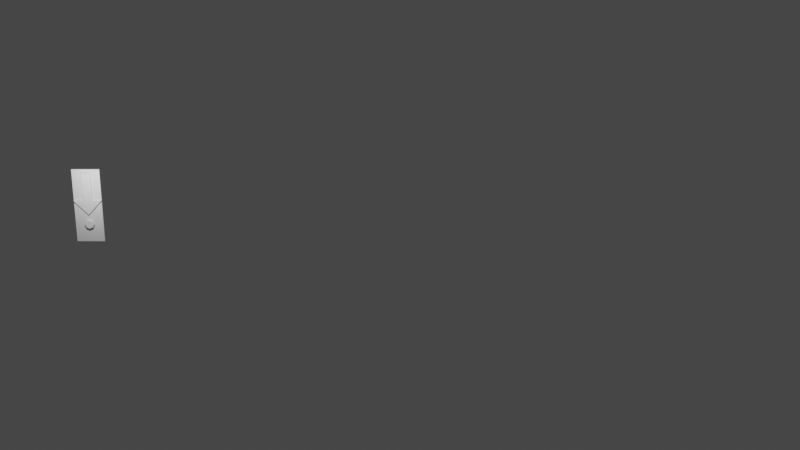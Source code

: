 # Source: button.blend  (saved by Blender 2.90.8; exported with 4.5.12 LTS)
import bpy
from mathutils import Matrix  # noqa: F401  (used for matrix-valued properties, if any)

bpy.ops.wm.read_factory_settings(use_empty=True)
scene = bpy.context.scene
scene.name = 'Scene'

# ---- collections
col_collection = bpy.data.collections.new('Collection'); scene.collection.children.link(col_collection)

# ---- world
world_world = bpy.data.worlds.new('World'); scene.world = world_world
world_world.use_nodes = True; world_world.node_tree.nodes.clear()
_N = world_world.node_tree.nodes; _L = world_world.node_tree.links
n0 = _N.new('ShaderNodeOutputWorld'); n0.name = 'World Output'; n0.location = (300, 300)
n1 = _N.new('ShaderNodeBackground'); n1.name = 'Background'; n1.location = (10, 300)
n1.inputs[0].default_value = (0.05088, 0.05088, 0.05088, 1.0)
_L.new(n1.outputs[0], n0.inputs[0])
n0.is_active_output = True
world_world.color = (0.05088, 0.05088, 0.05088)
world_world.use_sun_shadow = False
world_world.sun_shadow_jitter_overblur = 0.0

# ---- cameras
cam_camera = bpy.data.cameras.new('Camera')
cam_camera.clip_end = 100.0
cam_camera.ortho_scale = 7.314

# ---- lights
light_light = bpy.data.lights.new('Light', 'POINT')
light_light.transmission_factor = 0.0
light_light.energy = 1000.0
light_light.shadow_soft_size = 0.1
light_light.shadow_maximum_resolution = 0.006
light_light.use_absolute_resolution = True

# ---- meshes
me_cube_006 = bpy.data.meshes.new('Cube.006')
me_cube_006.from_pydata([(-0.2597, -1.017, -2.263), (-0.2597, -1.017, 3.137), (-0.2597, 0.9826, -2.263), (-0.2597, 0.9826, 3.137), (-0.05972, -1.017, -2.263), (-0.05972, -1.017, 3.137), (-0.05972, 0.9826, -2.263), (-0.05972, 0.9826, 3.137), (-0.05972, 0.9826, 2.917), (-0.05972, -1.017, 2.917), (-0.05972, 0.007626, -2.263), (-0.05972, -0.3174, 2.917), (-0.05972, 0.007627, -2.263), (-0.05972, 0.3326, 2.917), (-0.05972, 0.9826, 0.8267), (-0.05972, -1.017, 0.8267), (-0.05972, -0.3174, 0.8267), (-0.05972, 0.3326, 0.8267), (-0.05972, 0.9826, 0.8267), (-0.05972, -1.017, 0.8267), (-0.05972, 0.007626, -0.2183), (-0.05972, 0.007627, -0.2183), (-0.05972, 0.007627, -2.263), (-0.05972, 0.007627, -0.2183), (0.07885, -0.3174, 2.917), (0.07885, -0.3174, 0.8267), (0.07885, 0.3326, 2.917), (0.07885, 0.3326, 0.8267), (0.07885, 0.9826, 0.8267), (0.07885, -1.017, 0.8267), (0.07885, 0.9826, 0.8267), (0.07885, -1.017, 0.8267), (0.07885, 0.007626, -0.2183), (0.07885, 0.007627, -0.2183), (0.07885, 0.007627, -0.2183), (-0.05972, 0.3579, -0.9506), (-0.05972, 0.2553, -0.7029), (-0.05972, 0.007627, -0.6003), (-0.05972, -0.2401, -0.7029), (-0.05972, -0.3427, -0.9506), (-0.05972, -0.2401, -1.198), (-0.05972, 0.007627, -1.301), (-0.05972, 0.2553, -1.198), (0.1403, 0.3037, -0.9506), (0.09017, 0.3579, -0.9506), (0.1403, 0.217, -0.7412), (0.09017, 0.2553, -0.7029), (0.1403, 0.007627, -0.6545), (0.09017, 0.007627, -0.6003), (0.1403, -0.2017, -0.7412), (0.09017, -0.2401, -0.7029), (0.1403, -0.2884, -0.9506), (0.09017, -0.3427, -0.9506), (0.1403, -0.2017, -1.16), (0.09017, -0.2401, -1.198), (0.1403, 0.007627, -1.247), (0.09017, 0.007627, -1.301), (0.1403, 0.217, -1.16), (0.09017, 0.2553, -1.198)], [], [(16, 11, 9, 15), (1, 3, 2, 0), (7, 5, 9, 11, 13, 8), (12, 22, 10, 4, 0, 2, 6), (3, 1, 5, 7), (14, 8, 13, 17), (27, 26, 24, 25), (3, 7, 8, 14, 18, 6, 2), (19, 15, 9, 5, 1, 0, 4), (10, 20, 19, 4), (22, 23, 20, 10), (6, 18, 21, 12), (12, 21, 23, 22), (25, 29, 31, 32, 33, 34, 30, 28, 27), (14, 17, 27, 28), (11, 16, 25, 24), (17, 13, 26, 27), (19, 20, 32, 31), (20, 23, 33, 32), (18, 14, 28, 30), (16, 15, 29, 25), (23, 21, 34, 33), (21, 18, 30, 34), (15, 19, 31, 29), (13, 11, 24, 26), (58, 42, 35, 44), (48, 37, 38, 50), (50, 38, 39, 52), (52, 39, 40, 54), (54, 40, 41, 56), (56, 41, 42, 58), (36, 35, 42, 41, 40, 39, 38, 37), (46, 36, 37, 48), (44, 35, 36, 46), (44, 46, 45, 43), (46, 48, 47, 45), (48, 50, 49, 47), (50, 52, 51, 49), (52, 54, 53, 51), (54, 56, 55, 53), (56, 58, 57, 55), (58, 44, 43, 57), (43, 45, 47, 49, 51, 53, 55, 57)])
_uv = me_cube_006.uv_layers.new(name='UVMap')
_uv.uv.foreach_set('vector', [0.4411, 0.4408, 0.4411, 0.216, 0.5164, 0.216, 0.5164, 0.4408, 0.0002582, 0.2154, 0.0002582, 0.0002582, 0.5813, 0.0002582, 0.5813, 0.2154, 0.5818, 0.2154, 0.5818, 0.0002582, 0.6054, 0.0002582, 0.6054, 0.07557, 0.6054, 0.1455, 0.6054, 0.2154, 0.2249, 0.569, 0.9479, 0.5622, 0.9476, 0.5622, 0.9479, 0.5489, 0.9504, 0.549, 0.9504, 0.5749, 0.9479, 0.5749, 0.2249, 0.5754, 0.44, 0.5754, 0.44, 0.5969, 0.2249, 0.5969, 0.07019, 0.4287, 0.07019, 0.6536, 0.0002582, 0.6536, 0.0002582, 0.4287, 0.5169, 0.4408, 0.5169, 0.216, 0.5868, 0.216, 0.5868, 0.4408, 0.1226, 0.9997, 0.1014, 0.9997, 0.1014, 0.9765, 0.09755, 0.7555, 0.1014, 0.7555, 0.1014, 0.4287, 0.1226, 0.4287, 0.07071, 0.6683, 0.0763, 0.6682, 0.0763, 0.4515, 0.0763, 0.4287, 0.09703, 0.4287, 0.09703, 0.9885, 0.0763, 0.9885, 0.2249, 0.5484, 0.2249, 0.3284, 0.3351, 0.216, 0.3351, 0.5484, 0.2226, 0.43, 0.2226, 0.4287, 0.2226, 0.4287, 0.2226, 0.43, 0.3357, 0.5484, 0.3357, 0.216, 0.4406, 0.3284, 0.4406, 0.5484, 0.2231, 0.4298, 0.2231, 0.4287, 0.2231, 0.4287, 0.2231, 0.4298, 0.2227, 0.3539, 0.2243, 0.4282, 0.223, 0.4282, 0.1116, 0.32, 0.0002582, 0.3532, 0.111, 0.3181, 0.2231, 0.216, 0.2243, 0.216, 0.2223, 0.2849, 0.4411, 0.5161, 0.511, 0.5161, 0.511, 0.531, 0.4411, 0.531, 0.6028, 0.4408, 0.6028, 0.216, 0.6177, 0.216, 0.6177, 0.4408, 0.5874, 0.4408, 0.5874, 0.216, 0.6023, 0.216, 0.6023, 0.4408, 0.4406, 0.5754, 0.598, 0.5754, 0.598, 0.5903, 0.4406, 0.5903, 0.2237, 0.4287, 0.2237, 0.4287, 0.2237, 0.4291, 0.2237, 0.4291, 0.1932, 0.4917, 0.1932, 0.4915, 0.2037, 0.4914, 0.2037, 0.4916, 0.1231, 0.4989, 0.1984, 0.4989, 0.1984, 0.5138, 0.1231, 0.5138, 0.2243, 0.4287, 0.2243, 0.4287, 0.2243, 0.429, 0.2243, 0.429, 0.4411, 0.5007, 0.5948, 0.5007, 0.5948, 0.5156, 0.4411, 0.5156, 0.1932, 0.4925, 0.1932, 0.4923, 0.2037, 0.4922, 0.2037, 0.4924, 0.1231, 0.5143, 0.193, 0.5143, 0.193, 0.5292, 0.1231, 0.5292, 0.5166, 0.4995, 0.5004, 0.4995, 0.5004, 0.4707, 0.5166, 0.4707, 0.5004, 0.4413, 0.5166, 0.4413, 0.5166, 0.4702, 0.5004, 0.4702, 0.2059, 0.4914, 0.2221, 0.4914, 0.2221, 0.5202, 0.2059, 0.5202, 0.5332, 0.4702, 0.5171, 0.4702, 0.5171, 0.4413, 0.5332, 0.4413, 0.2094, 0.4742, 0.1932, 0.4742, 0.1932, 0.4454, 0.2094, 0.4454, 0.2221, 0.4747, 0.2221, 0.4909, 0.1932, 0.4909, 0.1932, 0.4747, 0.1723, 0.4287, 0.1927, 0.4491, 0.1927, 0.478, 0.1723, 0.4984, 0.1435, 0.4984, 0.1231, 0.478, 0.1231, 0.4491, 0.1435, 0.4287, 0.1932, 0.4449, 0.1932, 0.4287, 0.2221, 0.4287, 0.2221, 0.4449, 0.5332, 0.4995, 0.5171, 0.4995, 0.5171, 0.4707, 0.5332, 0.4707, 0.5337, 0.4702, 0.5337, 0.4413, 0.5414, 0.4436, 0.5414, 0.468, 0.1935, 0.5432, 0.1935, 0.5143, 0.2011, 0.5166, 0.2011, 0.5409, 0.2175, 0.4454, 0.2175, 0.4742, 0.2099, 0.472, 0.2099, 0.4476, 0.5414, 0.4707, 0.5414, 0.4995, 0.5337, 0.4973, 0.5337, 0.4729, 0.5191, 0.5161, 0.5191, 0.545, 0.5115, 0.5428, 0.5115, 0.5184, 0.5354, 0.5161, 0.5354, 0.545, 0.5278, 0.5428, 0.5278, 0.5184, 0.5436, 0.5161, 0.5436, 0.545, 0.5359, 0.5428, 0.5359, 0.5184, 0.5273, 0.5161, 0.5273, 0.545, 0.5197, 0.5428, 0.5197, 0.5184, 0.4999, 0.4586, 0.4999, 0.483, 0.4827, 0.5002, 0.4583, 0.5002, 0.4411, 0.483, 0.4411, 0.4586, 0.4583, 0.4413, 0.4827, 0.4413])
me_cube_006.use_remesh_fix_poles = True
me_cube_006.use_remesh_preserve_attributes = False
me_cube_006.use_mirror_vertex_groups = False
me_cube_006.update()

# ---- objects
ob_light = bpy.data.objects.new('Light', light_light)
ob_camera = bpy.data.objects.new('Camera', cam_camera)
ob_cube_006 = bpy.data.objects.new('Cube.006', me_cube_006)

# ---- transforms, parenting, visibility, modifiers, constraints
ob_light.location = (4.076, 1.005, 5.904)
ob_light.rotation_euler = (0.6503, 0.05522, 1.866)
ob_light.lock_rotations_4d = False
ob_light.empty_display_type = 'ARROWS'
ob_light.color = (0.0, 0.0, 0.0, 0.0)
ob_light.lineart.crease_threshold = 0.0
ob_camera.location = (76.49, 22.75, 25.98)
ob_camera.rotation_euler = (1.26, -0.0003179, 1.577)
ob_camera.lock_rotations_4d = False
ob_camera.empty_display_type = 'ARROWS'
ob_camera.color = (0.0, 0.0, 0.0, 0.0)
ob_camera.display_type = 'WIRE'
ob_camera.lineart.crease_threshold = 0.0
ob_cube_006.location = (0.00409, -0.1773, 2.372)
ob_cube_006.lineart.crease_threshold = 0.0

# ---- collection membership
col_collection.objects.link(ob_light)
col_collection.objects.link(ob_camera)
col_collection.objects.link(ob_cube_006)

# ---- scene / render settings (as saved in the file)
scene.camera = ob_camera
scene.frame_start = 1; scene.frame_end = 250; scene.frame_set(1)
scene.render.engine = 'BLENDER_EEVEE_NEXT'
scene.cycles.use_denoising = False
scene.cycles.samples = 128
scene.cycles.sampling_pattern = 'TABULATED_SOBOL'
scene.cycles.use_adaptive_sampling = False
scene.cycles.use_light_tree = False
scene.view_settings.view_transform = 'Filmic'
bpy.context.view_layer.update()
